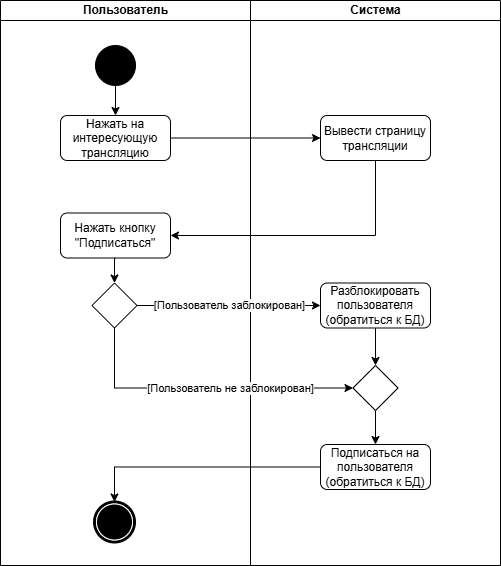

The diagram above was exported from draw.io. Its source (the exported page's mxGraphModel, read from the mxfile embedded in the PNG):
<mxGraphModel dx="1635" dy="513" grid="1" gridSize="10" guides="1" tooltips="1" connect="1" arrows="1" fold="1" page="1" pageScale="1" pageWidth="850" pageHeight="1100" background="none" math="0" shadow="0">
  <root>
    <mxCell id="g4lssaECtq5816fbiKxp-0" />
    <mxCell id="g4lssaECtq5816fbiKxp-1" parent="g4lssaECtq5816fbiKxp-0" />
    <mxCell id="4Uj5DbUl4yQBknSUJOxK-0" value="Пользователь" style="swimlane;html=1;startSize=20;" parent="g4lssaECtq5816fbiKxp-1" vertex="1">
      <mxGeometry x="-110" y="65" width="250" height="565" as="geometry" />
    </mxCell>
    <mxCell id="4Uj5DbUl4yQBknSUJOxK-1" style="edgeStyle=orthogonalEdgeStyle;rounded=0;orthogonalLoop=1;jettySize=auto;html=1;exitX=0.5;exitY=1;exitDx=0;exitDy=0;entryX=0.5;entryY=0;entryDx=0;entryDy=0;" parent="4Uj5DbUl4yQBknSUJOxK-0" source="4Uj5DbUl4yQBknSUJOxK-2" target="4Uj5DbUl4yQBknSUJOxK-3" edge="1">
      <mxGeometry relative="1" as="geometry" />
    </mxCell>
    <mxCell id="4Uj5DbUl4yQBknSUJOxK-2" value="" style="ellipse;whiteSpace=wrap;html=1;rounded=0;shadow=0;comic=0;labelBackgroundColor=none;strokeWidth=1;fillColor=#000000;fontFamily=Verdana;fontSize=12;align=center;" parent="4Uj5DbUl4yQBknSUJOxK-0" vertex="1">
      <mxGeometry x="95" y="45" width="40" height="40" as="geometry" />
    </mxCell>
    <mxCell id="4Uj5DbUl4yQBknSUJOxK-3" value="Нажать на интересующую трансляцию" style="rounded=1;whiteSpace=wrap;html=1;" parent="4Uj5DbUl4yQBknSUJOxK-0" vertex="1">
      <mxGeometry x="60" y="115" width="110" height="45" as="geometry" />
    </mxCell>
    <mxCell id="4Uj5DbUl4yQBknSUJOxK-4" value="Система" style="swimlane;html=1;startSize=20;" parent="g4lssaECtq5816fbiKxp-1" vertex="1">
      <mxGeometry x="140" y="65" width="250" height="565" as="geometry" />
    </mxCell>
    <mxCell id="4Uj5DbUl4yQBknSUJOxK-5" style="edgeStyle=orthogonalEdgeStyle;rounded=0;orthogonalLoop=1;jettySize=auto;html=1;exitX=0.5;exitY=1;exitDx=0;exitDy=0;entryX=0.5;entryY=0;entryDx=0;entryDy=0;" parent="4Uj5DbUl4yQBknSUJOxK-4" source="4Uj5DbUl4yQBknSUJOxK-6" target="4Uj5DbUl4yQBknSUJOxK-8" edge="1">
      <mxGeometry relative="1" as="geometry" />
    </mxCell>
    <mxCell id="4Uj5DbUl4yQBknSUJOxK-6" value="Нажать кнопку &lt;br&gt;&quot;Подписаться&quot;" style="rounded=1;whiteSpace=wrap;html=1;" parent="4Uj5DbUl4yQBknSUJOxK-4" vertex="1">
      <mxGeometry x="-190" y="212.5" width="110" height="45" as="geometry" />
    </mxCell>
    <mxCell id="4Uj5DbUl4yQBknSUJOxK-7" value="[Пользователь не заблокирован]" style="edgeStyle=orthogonalEdgeStyle;rounded=0;orthogonalLoop=1;jettySize=auto;html=1;exitX=0.5;exitY=1;exitDx=0;exitDy=0;entryX=0;entryY=0.5;entryDx=0;entryDy=0;" parent="4Uj5DbUl4yQBknSUJOxK-4" source="4Uj5DbUl4yQBknSUJOxK-8" target="4Uj5DbUl4yQBknSUJOxK-18" edge="1">
      <mxGeometry x="0.1793" relative="1" as="geometry">
        <mxPoint as="offset" />
      </mxGeometry>
    </mxCell>
    <mxCell id="4Uj5DbUl4yQBknSUJOxK-8" value="" style="rhombus;whiteSpace=wrap;html=1;" parent="4Uj5DbUl4yQBknSUJOxK-4" vertex="1">
      <mxGeometry x="-158.5" y="282.5" width="45" height="45" as="geometry" />
    </mxCell>
    <mxCell id="4Uj5DbUl4yQBknSUJOxK-9" value="" style="shape=mxgraph.bpmn.shape;html=1;verticalLabelPosition=bottom;labelBackgroundColor=#ffffff;verticalAlign=top;perimeter=ellipsePerimeter;outline=end;symbol=terminate;rounded=0;shadow=0;comic=0;strokeWidth=1;fontFamily=Verdana;fontSize=12;align=center;" parent="4Uj5DbUl4yQBknSUJOxK-4" vertex="1">
      <mxGeometry x="-156" y="501.5" width="40" height="40" as="geometry" />
    </mxCell>
    <mxCell id="4Uj5DbUl4yQBknSUJOxK-10" style="edgeStyle=orthogonalEdgeStyle;rounded=0;orthogonalLoop=1;jettySize=auto;html=1;exitX=0.5;exitY=1;exitDx=0;exitDy=0;entryX=0.5;entryY=0;entryDx=0;entryDy=0;" parent="4Uj5DbUl4yQBknSUJOxK-4" source="4Uj5DbUl4yQBknSUJOxK-11" target="4Uj5DbUl4yQBknSUJOxK-18" edge="1">
      <mxGeometry relative="1" as="geometry" />
    </mxCell>
    <mxCell id="4Uj5DbUl4yQBknSUJOxK-11" value="Разблокировать пользователя&lt;div&gt;(обратиться к БД)&lt;/div&gt;" style="rounded=1;whiteSpace=wrap;html=1;" parent="4Uj5DbUl4yQBknSUJOxK-4" vertex="1">
      <mxGeometry x="70" y="282.5" width="110" height="45" as="geometry" />
    </mxCell>
    <mxCell id="4Uj5DbUl4yQBknSUJOxK-12" value="Подписаться на пользователя&lt;div&gt;(&lt;span style=&quot;background-color: initial;&quot;&gt;обратиться к БД&lt;/span&gt;&lt;span style=&quot;background-color: initial;&quot;&gt;)&lt;/span&gt;&lt;/div&gt;" style="rounded=1;whiteSpace=wrap;html=1;" parent="4Uj5DbUl4yQBknSUJOxK-4" vertex="1">
      <mxGeometry x="70" y="444" width="110" height="45" as="geometry" />
    </mxCell>
    <mxCell id="4Uj5DbUl4yQBknSUJOxK-13" value="[Пользователь заблокирован]" style="edgeStyle=orthogonalEdgeStyle;rounded=0;orthogonalLoop=1;jettySize=auto;html=1;exitX=1;exitY=0.5;exitDx=0;exitDy=0;" parent="4Uj5DbUl4yQBknSUJOxK-4" source="4Uj5DbUl4yQBknSUJOxK-8" target="4Uj5DbUl4yQBknSUJOxK-11" edge="1">
      <mxGeometry relative="1" as="geometry" />
    </mxCell>
    <mxCell id="4Uj5DbUl4yQBknSUJOxK-14" style="edgeStyle=orthogonalEdgeStyle;rounded=0;orthogonalLoop=1;jettySize=auto;html=1;exitX=0;exitY=0.5;exitDx=0;exitDy=0;entryX=0.5;entryY=0;entryDx=0;entryDy=0;" parent="4Uj5DbUl4yQBknSUJOxK-4" source="4Uj5DbUl4yQBknSUJOxK-12" target="4Uj5DbUl4yQBknSUJOxK-9" edge="1">
      <mxGeometry relative="1" as="geometry" />
    </mxCell>
    <mxCell id="4Uj5DbUl4yQBknSUJOxK-15" style="edgeStyle=orthogonalEdgeStyle;rounded=0;orthogonalLoop=1;jettySize=auto;html=1;exitX=0.5;exitY=1;exitDx=0;exitDy=0;entryX=1;entryY=0.5;entryDx=0;entryDy=0;" parent="4Uj5DbUl4yQBknSUJOxK-4" source="4Uj5DbUl4yQBknSUJOxK-16" target="4Uj5DbUl4yQBknSUJOxK-6" edge="1">
      <mxGeometry relative="1" as="geometry" />
    </mxCell>
    <mxCell id="4Uj5DbUl4yQBknSUJOxK-16" value="Вывести страницу трансляции" style="rounded=1;whiteSpace=wrap;html=1;" parent="4Uj5DbUl4yQBknSUJOxK-4" vertex="1">
      <mxGeometry x="70" y="115" width="110" height="45" as="geometry" />
    </mxCell>
    <mxCell id="4Uj5DbUl4yQBknSUJOxK-17" style="edgeStyle=orthogonalEdgeStyle;rounded=0;orthogonalLoop=1;jettySize=auto;html=1;exitX=0.5;exitY=1;exitDx=0;exitDy=0;entryX=0.5;entryY=0;entryDx=0;entryDy=0;" parent="4Uj5DbUl4yQBknSUJOxK-4" source="4Uj5DbUl4yQBknSUJOxK-18" target="4Uj5DbUl4yQBknSUJOxK-12" edge="1">
      <mxGeometry relative="1" as="geometry" />
    </mxCell>
    <mxCell id="4Uj5DbUl4yQBknSUJOxK-18" value="" style="rhombus;whiteSpace=wrap;html=1;" parent="4Uj5DbUl4yQBknSUJOxK-4" vertex="1">
      <mxGeometry x="102.5" y="365" width="45" height="45" as="geometry" />
    </mxCell>
    <mxCell id="4Uj5DbUl4yQBknSUJOxK-20" style="edgeStyle=orthogonalEdgeStyle;rounded=0;orthogonalLoop=1;jettySize=auto;html=1;exitX=1;exitY=0.5;exitDx=0;exitDy=0;entryX=0;entryY=0.5;entryDx=0;entryDy=0;" parent="g4lssaECtq5816fbiKxp-1" source="4Uj5DbUl4yQBknSUJOxK-3" target="4Uj5DbUl4yQBknSUJOxK-16" edge="1">
      <mxGeometry relative="1" as="geometry" />
    </mxCell>
  </root>
</mxGraphModel>